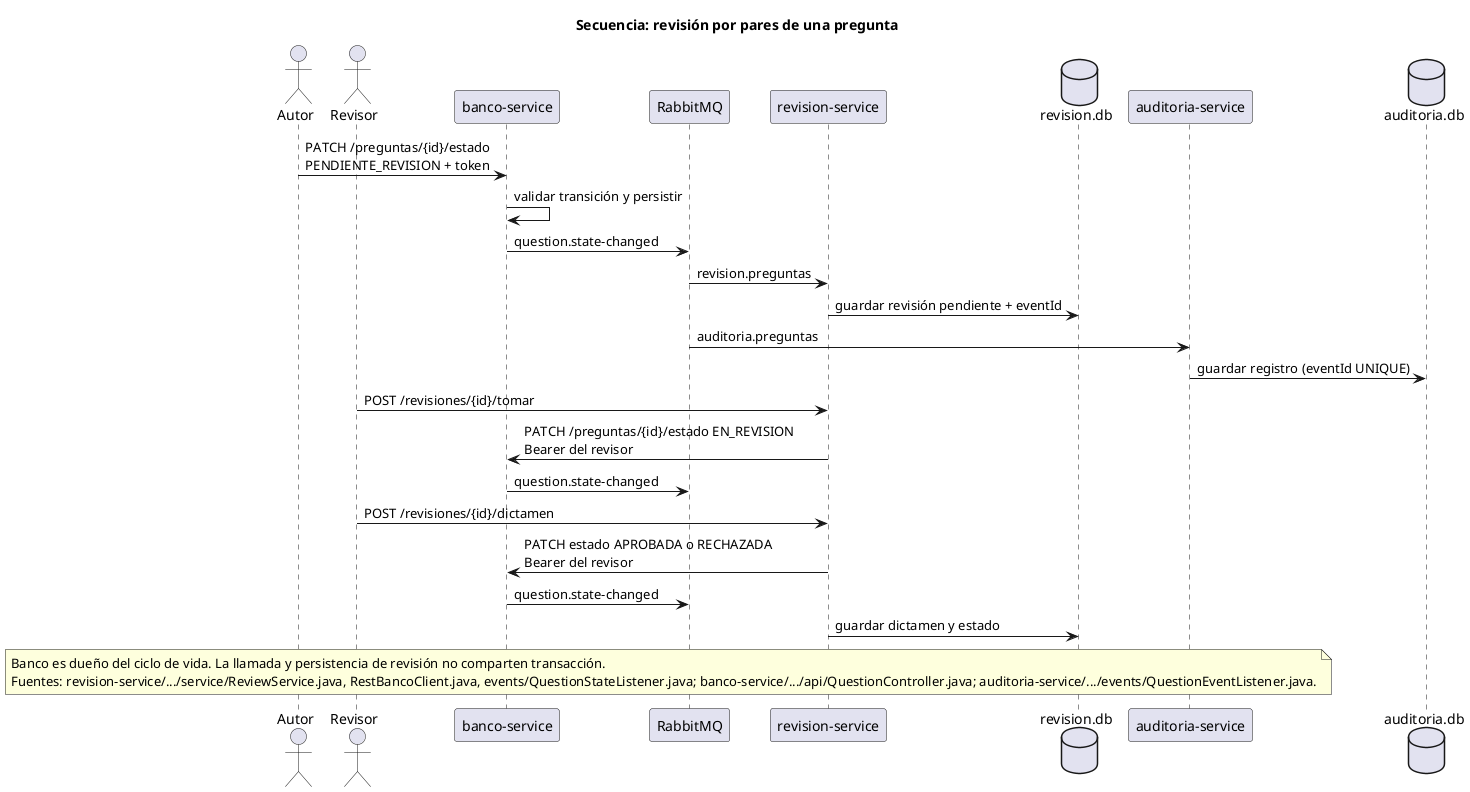

The diagram above was rendered by PlantUML. Its source (embedded in the PNG):
@startuml
title Secuencia: revisión por pares de una pregunta
actor Autor
actor Revisor
participant "banco-service" as Banco
participant "RabbitMQ" as MQ
participant "revision-service" as Revision
database "revision.db" as RDB
participant "auditoria-service" as Auditoria
database "auditoria.db" as ADB
Autor -> Banco : PATCH /preguntas/{id}/estado\nPENDIENTE_REVISION + token
Banco -> Banco : validar transición y persistir
Banco -> MQ : question.state-changed
MQ -> Revision : revision.preguntas
Revision -> RDB : guardar revisión pendiente + eventId
MQ -> Auditoria : auditoria.preguntas
Auditoria -> ADB : guardar registro (eventId UNIQUE)
Revisor -> Revision : POST /revisiones/{id}/tomar
Revision -> Banco : PATCH /preguntas/{id}/estado EN_REVISION\nBearer del revisor
Banco -> MQ : question.state-changed
Revisor -> Revision : POST /revisiones/{id}/dictamen
Revision -> Banco : PATCH estado APROBADA o RECHAZADA\nBearer del revisor
Banco -> MQ : question.state-changed
Revision -> RDB : guardar dictamen y estado
note over Banco,Revision
Banco es dueño del ciclo de vida. La llamada y persistencia de revisión no comparten transacción.
Fuentes: revision-service/.../service/ReviewService.java, RestBancoClient.java, events/QuestionStateListener.java; banco-service/.../api/QuestionController.java; auditoria-service/.../events/QuestionEventListener.java.
end note
@enduml